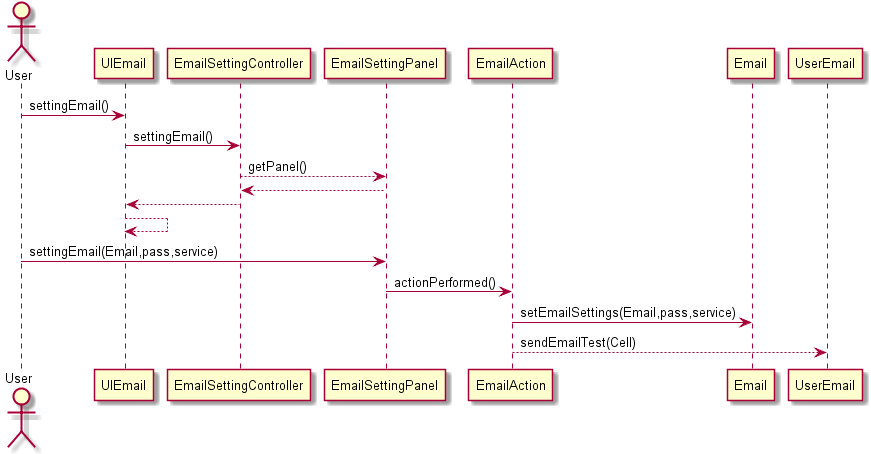

The diagram above was rendered by PlantUML. Its source (embedded in the PNG):
@startuml ConfigEmail/core05_01_emailSetting_design_analysis.png
 actor User

User -> UIEmail : settingEmail()
UIEmail -> EmailSettingController : settingEmail()
EmailSettingController --> EmailSettingPanel : getPanel()
EmailSettingPanel --> EmailSettingController :
EmailSettingController --> UIEmail :
UIEmail --> UIEmail :
User -> EmailSettingPanel : settingEmail(Email,pass,service)
EmailSettingPanel -> EmailAction : actionPerformed()
EmailAction -> Email : setEmailSettings(Email,pass,service)
EmailAction-->UserEmail : sendEmailTest(Cell)

@enduml